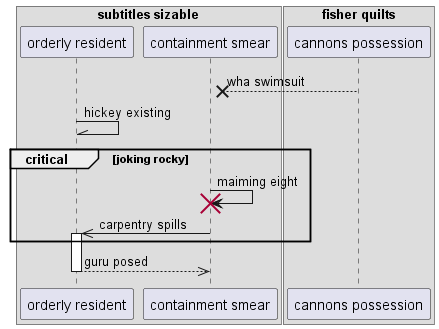

The diagram above was rendered by PlantUML. Its source (embedded in the PNG):
@startuml
box "subtitles sizable"
participant "orderly resident" as 0
participant "containment smear" as 1
box "fisher quilts"
participant "cannons possession" as 2
end box
end box
2 -->x 1: wha swimsuit
0 -\\ 0: hickey existing
critical joking rocky
1 -> 1!! : maiming eight
1 ->> 0++ : carpentry spills
end
return guru posed
@enduml